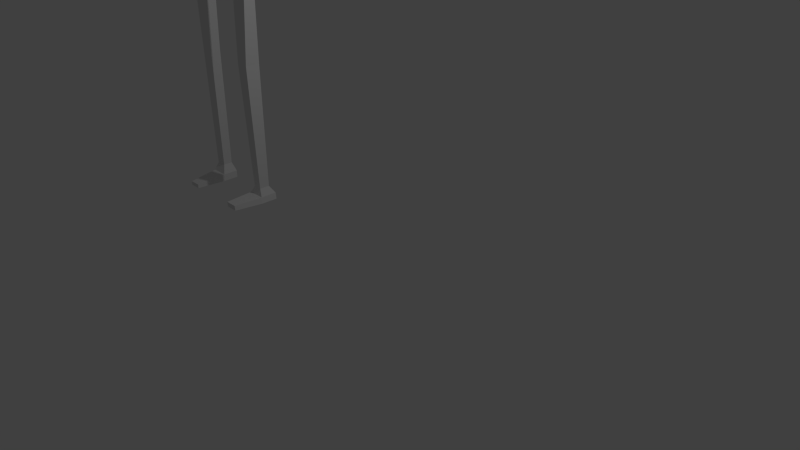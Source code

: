 # Source: skeleton_monster.blend  (saved by Blender 2.76.0; exported with 4.5.12 LTS)
import bpy
from mathutils import Matrix  # noqa: F401  (used for matrix-valued properties, if any)

bpy.ops.wm.read_factory_settings(use_empty=True)
scene = bpy.context.scene
scene.name = 'Scene'

# ---- collections
col_collection_1 = bpy.data.collections.new('Collection 1'); scene.collection.children.link(col_collection_1)

# ---- materials (node trees are filled in below, after node groups)
mat_material = bpy.data.materials.new('Material')
mat_material.alpha_threshold = 0.0
mat_material.use_transparent_shadow = False
mat_material.roughness = 0.5
mat_material.line_color = (0.0, 0.0, 0.0, 1.0)

# ---- material node trees

# ---- world
world_world = bpy.data.worlds.new('World'); scene.world = world_world
world_world.color = (0.05088, 0.05088, 0.05088)
world_world.use_sun_shadow = False
world_world.sun_shadow_jitter_overblur = 0.0
world_world.cycles.sampling_method = 'NONE'
world_world.cycles.sample_map_resolution = 256

# ---- cameras
cam_camera = bpy.data.cameras.new('Camera')
cam_camera.clip_end = 100.0
cam_camera.lens = 35.0
cam_camera.sensor_width = 32.0
cam_camera.sensor_height = 18.0
cam_camera.ortho_scale = 7.314
cam_camera.dof.focus_distance = 0.0
cam_camera.dof.aperture_fstop = 128.0

# ---- lights
light_lamp = bpy.data.lights.new('Lamp', 'POINT')
light_lamp.transmission_factor = 0.0
light_lamp.cutoff_distance = 30.0
light_lamp.energy = 100.0
light_lamp.shadow_buffer_clip_start = 1.001
light_lamp.shadow_soft_size = 0.1
light_lamp.shadow_maximum_resolution = 0.006
light_lamp.use_absolute_resolution = True
light_lamp.cycles.use_multiple_importance_sampling = False

# ---- meshes
me_cube = bpy.data.meshes.new('Cube')
me_cube.from_pydata([(0.9928, 0.3598, 11.62), (0.9928, -1.64, 11.62), (-1.007, -1.64, 11.62), (-1.007, 0.3598, 11.62), (1.067, 1.634, 13.03), (1.067, -1.098, 12.8), (-0.9331, -1.098, 12.8), (-0.9331, 1.634, 13.03), (3.42, 1.438, 12.36), (3.42, -1.098, 12.13), (-3.55, -1.098, 12.13), (-3.55, 1.438, 12.36), (1.481, 2.533, 14.81), (1.481, -1.468, 14.62), (-1.258, 2.533, 14.81), (-1.258, -1.468, 14.62), (4.705, 2.264, 13.9), (4.705, -1.468, 13.7), (-4.842, -1.468, 13.7), (-4.842, 2.264, 13.9), (1.037, 0.9264, 17.25), (1.037, -1.122, 17.25), (-1.011, 0.9264, 17.25), (-1.011, -1.122, 17.25), (4.355, 1.167, 16.38), (4.355, -1.363, 16.38), (-4.462, -1.363, 16.38), (-4.462, 1.167, 16.38), (0.7761, 0.665, 18.78), (0.7761, -0.8608, 18.78), (-0.7497, 0.665, 18.78), (-0.7497, -0.8608, 18.78), (4.705, -0.09787, 13.7), (4.355, -0.09787, 16.38), (4.53, 1.219, 15.04), (4.53, -1.415, 15.04), (4.53, -0.09787, 15.04), (4.705, -0.7827, 13.7), (4.355, -0.7303, 16.38), (4.442, 1.193, 15.71), (4.618, -1.441, 14.37), (4.705, 0.587, 13.7), (4.355, 0.5346, 16.38), (4.618, 1.246, 14.37), (4.442, -1.389, 15.71), (4.442, -0.09787, 15.71), (4.618, -0.09787, 14.37), (4.53, 0.5608, 15.04), (4.53, -0.7565, 15.04), (4.618, -0.7696, 14.37), (4.618, 0.5739, 14.37), (4.442, 0.5477, 15.71), (4.442, -0.7434, 15.71), (-4.652, 1.219, 15.04), (-4.842, -0.09787, 13.7), (-4.462, -0.09787, 16.38), (-4.652, -1.415, 15.04), (-4.652, -0.09787, 15.04), (-4.747, 1.246, 14.37), (-4.842, 0.587, 13.7), (-4.462, 0.5346, 16.38), (-4.557, -1.389, 15.71), (-4.557, 1.193, 15.71), (-4.842, -0.7827, 13.7), (-4.462, -0.7303, 16.38), (-4.747, -1.441, 14.37), (-4.557, -0.09787, 15.71), (-4.747, -0.09787, 14.37), (-4.652, -0.7565, 15.04), (-4.652, 0.5608, 15.04), (-4.747, 0.5739, 14.37), (-4.747, -0.7696, 14.37), (-4.557, -0.7434, 15.71), (-4.557, 0.5477, 15.71), (2.652, -1.38, 8.876), (2.652, 0.2622, 8.876), (4.196, 0.9204, 10.4), (4.196, -1.994, 10.4), (-4.062, 0.9204, 10.4), (-4.062, -1.994, 10.4), (-3.188, -1.712, 11.35), (-3.188, 0.8566, 11.35), (3.322, -1.712, 11.35), (3.322, 0.8566, 11.35), (-2.518, 0.2622, 8.876), (-2.518, -1.38, 8.876), (-3.552, -1.892, 9.431), (-2.518, -0.09787, 8.876), (-4.062, -0.09787, 10.4), (-3.552, 0.1974, 9.431), (-3.552, -0.09787, 9.431), (-5.57, -1.123, 9.057), (-4.581, -1.113, 8.076), (-4.581, -0.09787, 8.076), (-5.57, -0.09787, 9.057), (-2.933, 0.4571, 3.334), (-2.933, -1.105, 3.334), (-4.284, 0.4571, 3.334), (-4.284, -1.105, 3.334), (-3.56, 0.2318, -2.462), (-3.56, -0.8853, -2.462), (-4.526, 0.2318, -2.475), (-4.526, -0.8853, -2.475), (-3.06, 0.4269, -2.802), (-3.06, -1.363, -2.802), (-4.954, 0.4269, -2.825), (-4.954, -1.363, -2.825), (-3.141, 0.4269, -3.105), (-3.141, -1.363, -3.105), (-5.035, 0.4269, -3.128), (-5.035, -1.363, -3.128), (3.686, 0.1974, 9.431), (3.686, -1.892, 9.431), (2.652, -0.09787, 8.876), (4.196, -0.09787, 10.4), (3.686, -0.09787, 9.431), (4.679, -0.09787, 8.251), (4.679, -1.537, 8.251), (5.41, -2.025, 9.276), (5.41, -0.09787, 9.276), (2.723, -0.01362, 3.452), (2.723, -1.117, 3.452), (4.09, -0.01362, 3.44), (4.09, -1.367, 3.44), (3.002, -0.3005, -2.314), (3.002, -1.284, -2.314), (4.097, -0.3005, -2.32), (4.097, -1.284, -2.32), (2.524, 0.1063, -2.719), (2.524, -1.533, -2.719), (4.368, 0.1063, -2.701), (4.368, -1.533, -2.701), (2.544, 0.1063, -3.062), (2.544, -1.533, -3.062), (4.389, 0.1063, -3.043), (4.389, -1.533, -3.043), (2.83, 3.29, -3.05), (4.096, 3.29, -3.04), (2.816, 3.29, -2.861), (4.082, 3.29, -2.851), (-3.121, 3.469, -2.873), (-4.464, 3.469, -2.889), (-4.521, 3.469, -3.118), (-3.178, 3.469, -3.102), (5.364, 0.2227, 15.84), (5.364, -0.4184, 15.84), (5.364, -0.09787, 15.84), (5.269, -0.4119, 16.24), (5.364, 0.5433, 15.84), (5.364, -0.739, 15.84), (5.269, 0.2162, 16.24), (5.269, -0.09787, 16.24), (5.269, 0.5302, 16.24), (5.269, -0.726, 16.24), (-5.181, -0.726, 16.24), (-5.181, 0.5302, 16.24), (-5.181, -0.09787, 16.24), (-5.181, 0.2162, 16.24), (-5.276, -0.739, 15.84), (-5.276, 0.5433, 15.84), (-5.181, -0.4119, 16.24), (-5.276, -0.09787, 15.84), (-5.276, -0.4184, 15.84), (-5.276, 0.2227, 15.84), (21.27, 0.05378, 15.99), (21.27, -0.2495, 15.99), (21.27, -0.09788, 15.99), (21.23, -0.2464, 16.1), (21.27, 0.2054, 15.99), (21.27, -0.4012, 15.99), (21.23, 0.0507, 16.1), (21.23, -0.09788, 16.1), (21.23, 0.1993, 16.1), (21.23, -0.395, 16.1), (-11.02, -0.6787, 16.24), (-11.02, 0.483, 16.24), (-11.02, -0.09787, 16.24), (-11.02, 0.1925, 16.24), (-11.22, -0.6907, 15.84), (-11.22, 0.495, 15.84), (-11.02, -0.3883, 16.24), (-11.22, -0.09787, 15.84), (-11.22, -0.3943, 15.84), (-11.22, 0.1986, 15.84), (12.59, 0.1877, 15.85), (12.59, -0.3835, 15.85), (12.59, -0.09787, 15.85), (12.36, -0.3777, 16.24), (12.59, 0.4733, 15.85), (12.59, -0.6691, 15.85), (12.36, 0.1819, 16.24), (12.36, -0.09787, 16.24), (12.36, 0.4617, 16.24), (12.36, -0.6575, 16.24), (-11.71, -0.7794, 16.28), (-11.71, 0.5837, 16.28), (-11.71, -0.09787, 16.28), (-11.71, 0.2429, 16.28), (-11.93, -0.7935, 15.8), (-11.93, 0.5978, 15.8), (-11.71, -0.4386, 16.28), (-11.93, -0.09787, 15.8), (-11.93, -0.4457, 15.8), (-11.93, 0.25, 15.8), (12.02, 0.25, 15.8), (12.02, -0.4457, 15.8), (12.02, -0.09787, 15.8), (11.8, -0.4387, 16.28), (12.02, 0.5978, 15.8), (12.02, -0.7935, 15.8), (11.8, 0.2429, 16.28), (11.8, -0.09787, 16.28), (11.8, 0.5837, 16.28), (11.8, -0.7794, 16.28), (-12.28, -0.6575, 16.24), (-12.28, 0.4617, 16.24), (-12.28, -0.09787, 16.24), (-12.28, 0.1819, 16.24), (-12.5, -0.6691, 15.85), (-12.5, 0.4733, 15.85), (-12.28, -0.3777, 16.24), (-12.5, -0.09787, 15.85), (-12.5, -0.3835, 15.85), (-12.5, 0.1877, 15.85), (11.31, 0.1986, 15.84), (11.31, -0.3943, 15.84), (11.31, -0.09787, 15.84), (11.1, -0.3883, 16.24), (11.31, 0.495, 15.84), (11.31, -0.6907, 15.84), (11.1, 0.1925, 16.24), (11.1, -0.09787, 16.24), (11.1, 0.483, 16.24), (11.1, -0.6787, 16.24), (-21.14, -0.395, 16.1), (-21.14, 0.1993, 16.1), (-21.14, -0.09787, 16.1), (-21.14, 0.0507, 16.1), (-21.18, -0.4012, 15.99), (-21.18, 0.2054, 15.99), (-21.14, -0.2464, 16.1), (-21.18, -0.09787, 15.99), (-21.18, -0.2495, 15.99), (-21.18, 0.05378, 15.99), (-21.7, -0.6179, 16.13), (-21.7, 0.557, 16.13), (-21.7, -0.03046, 16.13), (-21.7, 0.2633, 16.13), (-21.73, -0.6301, 15.95), (-21.73, 0.5692, 15.95), (-21.7, -0.3242, 16.13), (-21.73, -0.03046, 15.95), (-21.73, -0.3303, 15.95), (-21.73, 0.2694, 15.95), (-22.19, -0.5895, 16.11), (-22.19, 0.5286, 16.11), (-22.19, -0.03046, 16.11), (-22.19, 0.249, 16.11), (-22.21, -0.6011, 15.98), (-22.21, 0.5401, 15.98), (-22.19, -0.31, 16.11), (-22.21, -0.03046, 15.98), (-22.21, -0.3158, 15.98), (-22.21, 0.2548, 15.98), (-21.98, 0.4635, 16.0), (-22.06, 0.183, 16.03), (-22.07, 0.4017, 16.13), (-22.97, 0.3573, 15.93), (-22.89, 0.6378, 15.9), (-22.98, 0.5759, 16.02), (-24.08, 0.6722, 15.63), (-24.05, 0.7848, 15.62), (-24.08, 0.76, 15.67), (-21.98, 0.2385, 16.0), (-22.02, -0.04975, 16.03), (-22.06, 0.1647, 16.13), (-22.94, -0.004221, 15.93), (-22.91, 0.284, 15.9), (-22.99, 0.2102, 16.02), (-24.09, 0.1523, 15.63), (-24.07, 0.268, 15.62), (-24.1, 0.2384, 15.67), (-22.0, 0.01207, 16.0), (-22.0, -0.2782, 16.03), (-22.07, -0.07177, 16.13), (-22.92, -0.3577, 15.93), (-22.92, -0.06741, 15.9), (-22.99, -0.1512, 16.02), (-24.07, -0.3567, 15.63), (-24.08, -0.2402, 15.62), (-24.1, -0.2739, 15.67), (-22.01, -0.2965, 15.99), (-22.0, -0.5816, 16.04), (-22.08, -0.367, 16.12), (-22.91, -0.7119, 15.94), (-22.93, -0.4268, 15.9), (-23.0, -0.4973, 16.02), (-24.07, -0.7967, 15.64), (-24.07, -0.6823, 15.62), (-24.1, -0.7106, 15.67), (-21.75, 0.3784, 16.05), (-21.95, 0.2291, 16.05), (-21.87, 0.3709, 16.09), (-22.3, 0.7678, 16.0), (-22.1, 0.9171, 15.99), (-22.21, 0.9096, 16.04), (-22.62, 1.504, 15.87), (-22.54, 1.564, 15.87), (-22.59, 1.561, 15.89), (21.79, -0.6179, 16.13), (21.79, 0.557, 16.13), (21.79, -0.03046, 16.13), (21.79, 0.2633, 16.13), (21.82, -0.6301, 15.95), (21.82, 0.5692, 15.95), (21.79, -0.3242, 16.13), (21.82, -0.03046, 15.95), (21.82, -0.3303, 15.95), (21.82, 0.2694, 15.95), (22.27, -0.5895, 16.11), (22.27, 0.5286, 16.11), (22.27, -0.03046, 16.11), (22.27, 0.249, 16.11), (22.3, -0.6011, 15.98), (22.3, 0.5401, 15.98), (22.27, -0.31, 16.11), (22.3, -0.03046, 15.98), (22.3, -0.3158, 15.98), (22.3, 0.2548, 15.98), (22.07, 0.4635, 16.0), (22.15, 0.183, 16.03), (22.16, 0.4017, 16.13), (23.06, 0.3573, 15.93), (22.98, 0.6378, 15.9), (23.07, 0.5759, 16.02), (24.17, 0.6722, 15.63), (24.14, 0.7848, 15.62), (24.17, 0.76, 15.67), (22.07, 0.2385, 16.0), (22.11, -0.04975, 16.03), (22.15, 0.1647, 16.13), (23.03, -0.004223, 15.93), (23.0, 0.284, 15.9), (23.08, 0.2102, 16.02), (24.17, 0.1523, 15.63), (24.16, 0.268, 15.62), (24.19, 0.2384, 15.67), (22.09, 0.01207, 16.0), (22.09, -0.2782, 16.03), (22.16, -0.07177, 16.13), (23.01, -0.3577, 15.93), (23.01, -0.06741, 15.9), (23.08, -0.1512, 16.02), (24.16, -0.3567, 15.63), (24.16, -0.2403, 15.62), (24.19, -0.2739, 15.67), (22.1, -0.2965, 15.99), (22.08, -0.5816, 16.04), (22.17, -0.367, 16.12), (23.0, -0.7119, 15.94), (23.02, -0.4268, 15.9), (23.08, -0.4973, 16.02), (24.15, -0.7967, 15.64), (24.16, -0.6823, 15.62), (24.19, -0.7106, 15.67), (21.84, 0.3784, 16.05), (22.04, 0.2291, 16.05), (21.95, 0.3709, 16.09), (22.39, 0.7678, 16.0), (22.19, 0.9171, 15.99), (22.3, 0.9096, 16.04), (22.71, 1.504, 15.87), (22.63, 1.564, 15.87), (22.68, 1.561, 15.89), (-1.203, 2.179, 15.34), (1.384, 2.179, 15.34)], [], [(2, 3, 81, 80), (0, 4, 5, 1), (1, 5, 6, 2), (2, 6, 7, 3), (4, 0, 3, 7), (8, 16, 41, 32, 37, 17, 9), (9, 17, 13, 5), (4, 12, 16, 8), (15, 23, 26, 61, 56, 65, 18), (58, 374, 14, 19), (6, 5, 13, 15), (11, 19, 14, 7), (6, 15, 18, 10), (10, 18, 63, 54, 59, 19, 11), (4, 7, 14, 12), (21, 25, 38, 33, 42, 24, 20), (22, 27, 60, 55, 64, 26, 23), (23, 21, 29, 31), (375, 374, 22, 20), (12, 14, 374, 375), (17, 40, 35, 44, 25, 21, 13), (15, 13, 21, 23), (30, 31, 29, 28), (21, 20, 28, 29), (22, 23, 31, 30), (20, 22, 30, 28), (50, 47, 36, 46), (49, 48, 35, 40), (46, 36, 48, 49), (32, 46, 49, 37), (37, 49, 40, 17), (43, 34, 47, 50), (16, 43, 50, 41), (41, 50, 46, 32), (34, 39, 51, 47), (47, 51, 45, 36), (36, 45, 52, 48), (48, 52, 44, 35), (71, 68, 57, 67), (70, 69, 53, 58), (67, 57, 69, 70), (54, 67, 70, 59), (59, 70, 58, 19), (65, 56, 68, 71), (18, 65, 71, 63), (63, 71, 67, 54), (56, 61, 72, 68), (68, 72, 66, 57), (57, 66, 73, 69), (69, 73, 62, 53), (79, 88, 90, 86), (111, 89, 78, 76), (115, 112, 118, 119), (75, 113, 74, 85, 87, 84), (80, 81, 78, 88, 79), (81, 83, 76, 78), (82, 80, 79, 77), (77, 79, 86, 85, 74, 112), (0, 1, 82, 83), (3, 0, 83, 81), (1, 2, 80, 82), (83, 82, 77, 114, 76), (88, 78, 89, 90), (91, 94, 93, 92), (92, 93, 97, 98), (86, 90, 94, 91), (85, 86, 91, 92), (85, 92, 98, 96), (87, 85, 96, 95), (99, 100, 104, 103), (102, 101, 105, 106), (98, 97, 101, 102), (95, 96, 100, 99), (96, 98, 102, 100), (87, 90, 89, 84), (100, 102, 106, 104), (93, 94, 90, 87), (97, 93, 87, 95), (101, 97, 95, 99), (101, 99, 103, 105), (107, 108, 110, 109), (107, 109, 142, 143), (106, 105, 109, 110), (103, 104, 108, 107), (103, 107, 143, 140), (111, 115, 113, 75), (76, 114, 115, 111), (114, 77, 112, 115), (119, 118, 117, 116), (112, 74, 117, 118), (113, 115, 119, 116), (117, 74, 121, 123), (123, 121, 125, 127), (116, 117, 123, 122), (113, 116, 122, 120), (74, 113, 120, 121), (124, 126, 130, 128), (121, 120, 124, 125), (120, 122, 126, 124), (122, 123, 127, 126), (130, 131, 135, 134), (126, 127, 131, 130), (127, 125, 129, 131), (125, 124, 128, 129), (133, 132, 134, 135), (128, 130, 139, 138), (129, 128, 132, 133), (132, 128, 138, 136), (109, 105, 141, 142), (105, 103, 140, 141), (134, 132, 136, 137), (130, 134, 137, 139), (138, 139, 137, 136), (143, 142, 141, 140), (131, 129, 133, 135), (106, 110, 108, 104), (153, 233, 227, 147), (152, 232, 228, 148), (151, 231, 230, 150), (147, 227, 231, 151), (148, 228, 224, 144), (149, 229, 233, 153), (144, 224, 226, 146), (150, 230, 232, 152), (146, 226, 225, 145), (145, 225, 229, 149), (26, 64, 160, 154), (73, 66, 161, 163), (61, 26, 154, 158), (72, 61, 158, 162), (27, 62, 159, 155), (62, 73, 163, 159), (66, 72, 162, 161), (64, 55, 156, 160), (55, 60, 157, 156), (60, 27, 155, 157), (162, 158, 178, 182), (168, 314, 318, 164), (161, 162, 182, 181), (167, 315, 311, 171), (157, 155, 175, 177), (163, 161, 181, 183), (173, 309, 315, 167), (158, 154, 174, 178), (159, 163, 183, 179), (164, 318, 316, 166), (160, 156, 176, 180), (169, 313, 309, 173), (172, 310, 314, 168), (156, 157, 177, 176), (166, 316, 317, 165), (170, 312, 310, 172), (155, 159, 179, 175), (171, 311, 312, 170), (154, 160, 180, 174), (165, 317, 313, 169), (185, 165, 169, 189), (193, 173, 167, 187), (182, 178, 198, 202), (192, 172, 168, 188), (191, 171, 170, 190), (181, 182, 202, 201), (177, 175, 195, 197), (187, 167, 171, 191), (183, 181, 201, 203), (178, 174, 194, 198), (188, 168, 164, 184), (179, 183, 203, 199), (180, 176, 196, 200), (189, 169, 173, 193), (176, 177, 197, 196), (184, 164, 166, 186), (175, 179, 199, 195), (190, 170, 172, 192), (186, 166, 165, 185), (174, 180, 200, 194), (207, 187, 191, 211), (196, 197, 217, 216), (208, 188, 184, 204), (195, 199, 219, 215), (209, 189, 193, 213), (204, 184, 186, 206), (194, 200, 220, 214), (210, 190, 192, 212), (206, 186, 185, 205), (202, 198, 218, 222), (205, 185, 189, 209), (213, 193, 187, 207), (201, 202, 222, 221), (197, 195, 215, 217), (212, 192, 188, 208), (203, 201, 221, 223), (198, 194, 214, 218), (211, 191, 190, 210), (199, 203, 223, 219), (200, 196, 216, 220), (233, 213, 207, 227), (221, 222, 242, 241), (217, 215, 235, 237), (232, 212, 208, 228), (223, 221, 241, 243), (218, 214, 234, 238), (231, 211, 210, 230), (219, 223, 243, 239), (220, 216, 236, 240), (227, 207, 211, 231), (216, 217, 237, 236), (228, 208, 204, 224), (215, 219, 239, 235), (229, 209, 213, 233), (224, 204, 206, 226), (214, 220, 240, 234), (230, 210, 212, 232), (226, 206, 205, 225), (222, 218, 238, 242), (225, 205, 209, 229), (242, 238, 248, 252), (236, 237, 247, 246), (237, 235, 245, 247), (241, 242, 252, 251), (235, 239, 249, 245), (238, 234, 244, 248), (243, 241, 251, 253), (234, 240, 250, 244), (240, 236, 246, 250), (239, 243, 253, 249), (247, 245, 255, 257), (251, 252, 262, 261), (245, 249, 259, 255), (248, 244, 254, 258), (253, 251, 261, 263), (244, 250, 260, 254), (250, 246, 256, 260), (249, 253, 263, 259), (252, 248, 258, 262), (246, 247, 257, 256), (257, 255, 259, 263, 261, 262, 258, 254, 260, 256), (265, 264, 266), (269, 268, 271, 272), (266, 264, 268, 269), (265, 266, 269, 267), (264, 265, 267, 268), (270, 272, 271), (267, 269, 272, 270), (268, 267, 270, 271), (274, 273, 275), (278, 277, 280, 281), (275, 273, 277, 278), (274, 275, 278, 276), (273, 274, 276, 277), (279, 281, 280), (276, 278, 281, 279), (277, 276, 279, 280), (283, 282, 284), (287, 286, 289, 290), (284, 282, 286, 287), (283, 284, 287, 285), (282, 283, 285, 286), (288, 290, 289), (285, 287, 290, 288), (286, 285, 288, 289), (292, 291, 293), (296, 295, 298, 299), (293, 291, 295, 296), (292, 293, 296, 294), (291, 292, 294, 295), (297, 299, 298), (294, 296, 299, 297), (295, 294, 297, 298), (301, 300, 302), (305, 304, 307, 308), (302, 300, 304, 305), (301, 302, 305, 303), (300, 301, 303, 304), (306, 308, 307), (303, 305, 308, 306), (304, 303, 306, 307), (5, 4, 8, 9), (7, 6, 10, 11), (312, 322, 320, 310), (316, 326, 327, 317), (310, 320, 324, 314), (313, 323, 319, 309), (318, 328, 326, 316), (309, 319, 325, 315), (315, 325, 321, 311), (314, 324, 328, 318), (317, 327, 323, 313), (311, 321, 322, 312), (322, 321, 325, 319, 323, 327, 326, 328, 324, 320), (330, 331, 329), (334, 337, 336, 333), (331, 334, 333, 329), (330, 332, 334, 331), (329, 333, 332, 330), (335, 336, 337), (332, 335, 337, 334), (333, 336, 335, 332), (339, 340, 338), (343, 346, 345, 342), (340, 343, 342, 338), (339, 341, 343, 340), (338, 342, 341, 339), (344, 345, 346), (341, 344, 346, 343), (342, 345, 344, 341), (348, 349, 347), (352, 355, 354, 351), (349, 352, 351, 347), (348, 350, 352, 349), (347, 351, 350, 348), (353, 354, 355), (350, 353, 355, 352), (351, 354, 353, 350), (357, 358, 356), (361, 364, 363, 360), (358, 361, 360, 356), (357, 359, 361, 358), (356, 360, 359, 357), (362, 363, 364), (359, 362, 364, 361), (360, 363, 362, 359), (366, 367, 365), (370, 373, 372, 369), (367, 370, 369, 365), (366, 368, 370, 367), (365, 369, 368, 366), (371, 372, 373), (368, 371, 373, 370), (369, 372, 371, 368), (38, 25, 153, 147, 151, 150, 152, 24, 42, 33), (39, 24, 152, 148), (51, 39, 148, 144, 146, 145, 149, 44, 52, 45), (25, 44, 149, 153), (75, 84, 89, 111), (12, 375, 43, 16), (20, 24, 43, 375), (374, 58, 27, 22)])
_uv = me_cube.uv_layers.new(name='UVMap')
_uv.uv.foreach_set('vector', [0.4998, 0.3092, 0.4998, 0.3093, 0.4998, 0.3093, 0.4998, 0.3093, 0.5002, 0.3095, 0.5004, 0.3096, 0.5004, 0.3096, 0.5002, 0.3094, 0.5002, 0.3094, 0.5004, 0.3096, 0.4996, 0.3092, 0.4998, 0.3092, 0.4998, 0.3092, 0.4996, 0.3092, 0.4997, 0.3091, 0.4998, 0.3093, 0.5004, 0.3096, 0.5002, 0.3095, 0.4998, 0.3093, 0.4997, 0.3091, 0.5012, 0.31, 0.5016, 0.3101, 0.5017, 0.3104, 0.5018, 0.3106, 0.5018, 0.3105, 0.5016, 0.3104, 0.5011, 0.3101, 0.5011, 0.3101, 0.5016, 0.3104, 0.5006, 0.3098, 0.5004, 0.3096, 0.5004, 0.3096, 0.5006, 0.3096, 0.5016, 0.3101, 0.5012, 0.31, 0.4995, 0.309, 0.4994, 0.3093, 0.4973, 0.3082, 0.4969, 0.3078, 0.4973, 0.3081, 0.4977, 0.3081, 0.498, 0.3084, 0.4981, 0.3081, 0.4993, 0.3093, 0.4996, 0.309, 0.4985, 0.3082, 0.4996, 0.3092, 0.5004, 0.3096, 0.5006, 0.3098, 0.4995, 0.309, 0.4988, 0.3086, 0.4985, 0.3082, 0.4996, 0.309, 0.4997, 0.3091, 0.4996, 0.3092, 0.4995, 0.309, 0.498, 0.3084, 0.4987, 0.3087, 0.4987, 0.3087, 0.498, 0.3084, 0.4978, 0.3082, 0.4978, 0.3082, 0.4982, 0.3083, 0.4985, 0.3082, 0.4988, 0.3086, 0.5004, 0.3096, 0.4997, 0.3091, 0.4996, 0.309, 0.5006, 0.3096, 0.5002, 0.3098, 0.5019, 0.3108, 0.5026, 0.3114, 0.5027, 0.3112, 0.5024, 0.3109, 0.5022, 0.3106, 0.5003, 0.3097, 0.4994, 0.3093, 0.4977, 0.3081, 0.4971, 0.3074, 0.4969, 0.3076, 0.4972, 0.3078, 0.4973, 0.3082, 0.4994, 0.3093, 0.4994, 0.3093, 0.5002, 0.3098, 0.5, 0.3096, 0.4997, 0.3095, 0.5004, 0.31, 0.4993, 0.3093, 0.4994, 0.3093, 0.5003, 0.3097, 0.5006, 0.3096, 0.4996, 0.309, 0.4993, 0.3093, 0.5004, 0.31, 0.5016, 0.3104, 0.5019, 0.311, 0.5022, 0.3112, 0.5024, 0.3111, 0.5019, 0.3108, 0.5002, 0.3098, 0.5006, 0.3098, 0.4995, 0.309, 0.5006, 0.3098, 0.5002, 0.3098, 0.4994, 0.3093, 0.4997, 0.3094, 0.4997, 0.3095, 0.5, 0.3096, 0.5, 0.3096, 0.5002, 0.3098, 0.5003, 0.3097, 0.5, 0.3096, 0.5, 0.3096, 0.4994, 0.3093, 0.4994, 0.3093, 0.4997, 0.3095, 0.4997, 0.3094, 0.5003, 0.3097, 0.4994, 0.3093, 0.4997, 0.3094, 0.5, 0.3096, 0.5021, 0.3107, 0.5025, 0.3109, 0.5026, 0.3111, 0.5021, 0.3108, 0.5021, 0.3109, 0.5025, 0.3111, 0.5022, 0.3112, 0.5019, 0.311, 0.5021, 0.3108, 0.5026, 0.3111, 0.5025, 0.3111, 0.5021, 0.3109, 0.5018, 0.3106, 0.5021, 0.3108, 0.5021, 0.3109, 0.5018, 0.3105, 0.5018, 0.3105, 0.5021, 0.3109, 0.5019, 0.311, 0.5016, 0.3104, 0.502, 0.3105, 0.5025, 0.3107, 0.5025, 0.3109, 0.5021, 0.3107, 0.5016, 0.3101, 0.502, 0.3105, 0.5021, 0.3107, 0.5017, 0.3104, 0.5017, 0.3104, 0.5021, 0.3107, 0.5021, 0.3108, 0.5018, 0.3106, 0.5025, 0.3107, 0.5027, 0.311, 0.5031, 0.3113, 0.5025, 0.3109, 0.5025, 0.3109, 0.5031, 0.3113, 0.5031, 0.3115, 0.5026, 0.3111, 0.5026, 0.3111, 0.5031, 0.3115, 0.503, 0.3114, 0.5025, 0.3111, 0.5025, 0.3111, 0.503, 0.3114, 0.5024, 0.3111, 0.5022, 0.3112, 0.4976, 0.308, 0.4971, 0.3078, 0.4971, 0.3076, 0.4975, 0.3079, 0.4978, 0.3079, 0.4972, 0.3075, 0.4975, 0.3073, 0.4981, 0.3081, 0.4975, 0.3079, 0.4971, 0.3076, 0.4972, 0.3075, 0.4978, 0.3079, 0.4978, 0.3082, 0.4975, 0.3079, 0.4978, 0.3079, 0.4982, 0.3083, 0.4982, 0.3083, 0.4978, 0.3079, 0.4981, 0.3081, 0.4985, 0.3082, 0.4977, 0.3081, 0.4973, 0.3081, 0.4971, 0.3078, 0.4976, 0.308, 0.498, 0.3084, 0.4977, 0.3081, 0.4976, 0.308, 0.4978, 0.3082, 0.4978, 0.3082, 0.4976, 0.308, 0.4975, 0.3079, 0.4978, 0.3082, 0.4973, 0.3081, 0.4969, 0.3078, 0.4965, 0.3075, 0.4971, 0.3078, 0.4971, 0.3078, 0.4965, 0.3075, 0.4964, 0.3072, 0.4971, 0.3076, 0.4971, 0.3076, 0.4964, 0.3072, 0.4965, 0.3072, 0.4972, 0.3075, 0.4972, 0.3075, 0.4965, 0.3072, 0.4968, 0.3074, 0.4975, 0.3073, 0.4998, 0.3093, 0.4998, 0.3093, 0.4999, 0.3093, 0.4999, 0.3093, 0.5002, 0.3095, 0.4999, 0.3093, 0.4998, 0.3093, 0.5002, 0.3095, 0.5002, 0.3095, 0.5002, 0.3095, 0.5002, 0.3095, 0.5002, 0.3095, 0.5001, 0.3094, 0.5002, 0.3094, 0.5001, 0.3095, 0.4999, 0.3093, 0.4999, 0.3093, 0.4999, 0.3093, 0.4998, 0.3093, 0.4998, 0.3093, 0.4998, 0.3093, 0.4998, 0.3093, 0.4998, 0.3093, 0.4998, 0.3093, 0.5002, 0.3095, 0.5002, 0.3095, 0.4998, 0.3093, 0.5002, 0.3095, 0.4998, 0.3093, 0.4998, 0.3093, 0.5002, 0.3095, 0.5002, 0.3095, 0.4998, 0.3093, 0.4999, 0.3093, 0.4999, 0.3093, 0.5001, 0.3095, 0.5002, 0.3095, 0.5002, 0.3095, 0.5002, 0.3094, 0.5002, 0.3095, 0.5002, 0.3095, 0.4998, 0.3093, 0.5002, 0.3095, 0.5002, 0.3095, 0.4998, 0.3093, 0.5002, 0.3094, 0.4998, 0.3092, 0.4998, 0.3093, 0.5002, 0.3095, 0.5002, 0.3095, 0.5002, 0.3095, 0.5002, 0.3095, 0.5002, 0.3095, 0.5002, 0.3095, 0.4998, 0.3093, 0.4998, 0.3093, 0.4999, 0.3093, 0.4999, 0.3093, 0.4999, 0.3093, 0.4999, 0.3093, 0.4999, 0.3093, 0.4999, 0.3093, 0.4999, 0.3093, 0.4999, 0.3093, 0.4999, 0.3093, 0.4999, 0.3093, 0.4999, 0.3093, 0.4999, 0.3093, 0.4999, 0.3093, 0.4999, 0.3093, 0.4999, 0.3093, 0.4999, 0.3093, 0.4999, 0.3093, 0.4999, 0.3093, 0.4999, 0.3093, 0.4999, 0.3093, 0.4999, 0.3093, 0.4999, 0.3093, 0.4999, 0.3093, 0.4999, 0.3093, 0.4999, 0.3093, 0.4999, 0.3093, 0.4999, 0.3093, 0.4999, 0.3093, 0.4999, 0.3093, 0.4999, 0.3093, 0.4999, 0.3093, 0.4999, 0.3093, 0.4999, 0.3093, 0.4999, 0.3093, 0.4999, 0.3093, 0.4999, 0.3093, 0.4999, 0.3093, 0.4999, 0.3093, 0.4999, 0.3093, 0.4999, 0.3093, 0.4999, 0.3093, 0.4999, 0.3093, 0.4999, 0.3093, 0.4999, 0.3093, 0.4999, 0.3093, 0.4999, 0.3093, 0.4999, 0.3093, 0.4999, 0.3093, 0.4999, 0.3093, 0.4999, 0.3093, 0.4999, 0.3093, 0.4999, 0.3093, 0.4999, 0.3093, 0.4999, 0.3093, 0.4999, 0.3093, 0.4999, 0.3093, 0.4999, 0.3093, 0.4999, 0.3093, 0.4999, 0.3093, 0.4999, 0.3093, 0.4999, 0.3093, 0.4999, 0.3093, 0.4999, 0.3093, 0.4999, 0.3093, 0.4999, 0.3093, 0.4999, 0.3093, 0.4999, 0.3093, 0.4999, 0.3093, 0.4999, 0.3093, 0.4999, 0.3093, 0.4999, 0.3093, 0.4999, 0.3093, 0.4999, 0.3093, 0.4999, 0.3093, 0.4999, 0.3093, 0.4999, 0.3093, 0.4999, 0.3093, 0.4999, 0.3093, 0.4999, 0.3093, 0.4999, 0.3093, 0.4999, 0.3093, 0.4999, 0.3093, 0.4999, 0.3093, 0.4999, 0.3093, 0.4999, 0.3093, 0.4999, 0.3093, 0.4999, 0.3093, 0.4999, 0.3093, 0.4999, 0.3093, 0.4999, 0.3093, 0.5002, 0.3095, 0.5002, 0.3095, 0.5002, 0.3094, 0.5001, 0.3094, 0.5002, 0.3095, 0.5002, 0.3095, 0.5002, 0.3095, 0.5002, 0.3095, 0.5002, 0.3095, 0.5002, 0.3095, 0.5002, 0.3095, 0.5002, 0.3095, 0.5002, 0.3095, 0.5002, 0.3095, 0.5002, 0.3095, 0.5002, 0.3095, 0.5002, 0.3095, 0.5001, 0.3095, 0.5002, 0.3095, 0.5002, 0.3095, 0.5002, 0.3094, 0.5002, 0.3095, 0.5002, 0.3095, 0.5002, 0.3095, 0.5002, 0.3095, 0.5001, 0.3095, 0.5002, 0.3095, 0.5002, 0.3095, 0.5002, 0.3095, 0.5002, 0.3095, 0.5002, 0.3095, 0.5002, 0.3095, 0.5002, 0.3095, 0.5002, 0.3095, 0.5002, 0.3095, 0.5002, 0.3095, 0.5002, 0.3094, 0.5002, 0.3095, 0.5002, 0.3095, 0.5002, 0.3095, 0.5001, 0.3095, 0.5002, 0.3094, 0.5002, 0.3095, 0.5002, 0.3095, 0.5002, 0.3095, 0.5002, 0.3095, 0.5002, 0.3095, 0.5002, 0.3095, 0.5002, 0.3095, 0.5002, 0.3095, 0.5002, 0.3095, 0.5002, 0.3095, 0.5002, 0.3095, 0.5002, 0.3095, 0.5002, 0.3095, 0.5002, 0.3095, 0.5002, 0.3095, 0.5002, 0.3095, 0.5002, 0.3095, 0.5002, 0.3095, 0.5002, 0.3095, 0.5002, 0.3095, 0.5002, 0.3095, 0.5002, 0.3095, 0.5002, 0.3095, 0.5002, 0.3095, 0.5002, 0.3095, 0.5002, 0.3095, 0.5002, 0.3095, 0.5002, 0.3095, 0.5002, 0.3095, 0.5002, 0.3095, 0.5002, 0.3095, 0.5002, 0.3095, 0.5002, 0.3095, 0.5002, 0.3095, 0.5002, 0.3095, 0.5002, 0.3095, 0.5002, 0.3095, 0.5002, 0.3095, 0.5002, 0.3095, 0.5002, 0.3095, 0.5002, 0.3095, 0.5002, 0.3095, 0.5002, 0.3095, 0.5002, 0.3095, 0.5002, 0.3095, 0.5002, 0.3095, 0.5002, 0.3095, 0.5002, 0.3095, 0.5002, 0.3095, 0.5002, 0.3095, 0.4999, 0.3093, 0.4999, 0.3093, 0.4999, 0.3093, 0.4999, 0.3093, 0.4999, 0.3093, 0.4999, 0.3093, 0.4999, 0.3093, 0.4999, 0.3093, 0.5002, 0.3095, 0.5002, 0.3095, 0.5002, 0.3095, 0.5002, 0.3095, 0.5002, 0.3095, 0.5002, 0.3095, 0.5002, 0.3095, 0.5002, 0.3095, 0.5002, 0.3095, 0.5002, 0.3095, 0.5002, 0.3095, 0.5002, 0.3095, 0.4999, 0.3093, 0.4999, 0.3093, 0.4999, 0.3093, 0.4999, 0.3093, 0.5002, 0.3095, 0.5002, 0.3095, 0.5002, 0.3095, 0.5002, 0.3095, 0.4999, 0.3093, 0.4999, 0.3093, 0.4999, 0.3093, 0.4999, 0.3093, 0.5034, 0.3122, 0.5985, 0.3704, 0.5985, 0.3704, 0.5037, 0.312, 0.5039, 0.3114, 0.5984, 0.3705, 0.6001, 0.3726, 0.5045, 0.3124, 0.5038, 0.3117, 0.5985, 0.3704, 0.5985, 0.3704, 0.504, 0.3116, 0.5037, 0.312, 0.5985, 0.3704, 0.5985, 0.3704, 0.5038, 0.3117, 0.5045, 0.3124, 0.6001, 0.3726, 0.6007, 0.3724, 0.5047, 0.3125, 0.5045, 0.3122, 0.6012, 0.3709, 0.5985, 0.3704, 0.5034, 0.3122, 0.5047, 0.3125, 0.6007, 0.3724, 0.6011, 0.3721, 0.5046, 0.3125, 0.504, 0.3116, 0.5985, 0.3704, 0.5984, 0.3705, 0.5039, 0.3114, 0.5046, 0.3125, 0.6011, 0.3721, 0.6013, 0.3716, 0.5046, 0.3124, 0.5046, 0.3124, 0.6013, 0.3716, 0.6012, 0.3709, 0.5045, 0.3122, 0.4973, 0.3082, 0.4972, 0.3078, 0.4963, 0.3074, 0.4961, 0.3077, 0.4965, 0.3072, 0.4964, 0.3072, 0.4954, 0.3067, 0.4954, 0.3067, 0.4969, 0.3078, 0.4973, 0.3082, 0.4961, 0.3077, 0.4955, 0.3067, 0.4965, 0.3075, 0.4969, 0.3078, 0.4955, 0.3067, 0.4955, 0.3067, 0.4977, 0.3081, 0.4968, 0.3074, 0.4954, 0.3067, 0.4966, 0.3067, 0.4968, 0.3074, 0.4965, 0.3072, 0.4954, 0.3067, 0.4954, 0.3067, 0.4964, 0.3072, 0.4965, 0.3075, 0.4955, 0.3067, 0.4954, 0.3067, 0.4972, 0.3078, 0.4969, 0.3076, 0.4963, 0.3071, 0.4963, 0.3074, 0.4969, 0.3076, 0.4971, 0.3074, 0.4964, 0.307, 0.4963, 0.3071, 0.4971, 0.3074, 0.4977, 0.3081, 0.4966, 0.3067, 0.4964, 0.307, 0.4955, 0.3067, 0.4955, 0.3067, 0.3999, 0.2464, 0.3993, 0.2466, 0.9936, 0.6145, 0.9953, 0.616, 0.9953, 0.6159, 0.9935, 0.6148, 0.4954, 0.3067, 0.4955, 0.3067, 0.3993, 0.2466, 0.3989, 0.2469, 0.9929, 0.6142, 0.9956, 0.6161, 0.9951, 0.6159, 0.9927, 0.6143, 0.4964, 0.307, 0.4966, 0.3067, 0.4015, 0.2486, 0.4016, 0.2486, 0.4954, 0.3067, 0.4954, 0.3067, 0.3989, 0.2469, 0.3988, 0.2474, 0.993, 0.614, 0.9962, 0.6163, 0.9956, 0.6161, 0.9929, 0.6142, 0.4955, 0.3067, 0.4961, 0.3077, 0.4016, 0.2485, 0.3999, 0.2464, 0.4954, 0.3067, 0.4954, 0.3067, 0.3988, 0.2474, 0.3989, 0.2481, 0.9935, 0.6148, 0.9953, 0.6159, 0.9954, 0.6161, 0.9934, 0.615, 0.4963, 0.3074, 0.4963, 0.3071, 0.4016, 0.2486, 0.4016, 0.2486, 0.9934, 0.6154, 0.9962, 0.6169, 0.9962, 0.6163, 0.993, 0.614, 0.9922, 0.6147, 0.9951, 0.6162, 0.9953, 0.616, 0.9936, 0.6145, 0.4963, 0.3071, 0.4964, 0.307, 0.4016, 0.2486, 0.4016, 0.2486, 0.9934, 0.615, 0.9954, 0.6161, 0.9958, 0.6165, 0.9934, 0.6152, 0.9925, 0.6145, 0.9949, 0.616, 0.9951, 0.6162, 0.9922, 0.6147, 0.4966, 0.3067, 0.4954, 0.3067, 0.3989, 0.2481, 0.4015, 0.2486, 0.9927, 0.6143, 0.9951, 0.6159, 0.9949, 0.616, 0.9925, 0.6145, 0.4961, 0.3077, 0.4963, 0.3074, 0.4016, 0.2486, 0.4016, 0.2485, 0.9934, 0.6152, 0.9958, 0.6165, 0.9962, 0.6169, 0.9934, 0.6154, 0.6057, 0.3755, 0.9934, 0.6152, 0.9934, 0.6154, 0.6056, 0.3761, 0.5991, 0.3744, 0.993, 0.614, 0.9929, 0.6142, 0.5995, 0.3728, 0.3993, 0.2466, 0.3999, 0.2464, 0.3976, 0.2467, 0.397, 0.2459, 0.6023, 0.3692, 0.9922, 0.6147, 0.9936, 0.6145, 0.6067, 0.3742, 0.6002, 0.3715, 0.9927, 0.6143, 0.9925, 0.6145, 0.6011, 0.3703, 0.3989, 0.2469, 0.3993, 0.2466, 0.397, 0.2459, 0.3968, 0.2456, 0.4016, 0.2486, 0.4015, 0.2486, 0.3998, 0.2468, 0.4002, 0.2472, 0.5995, 0.3728, 0.9929, 0.6142, 0.9927, 0.6143, 0.6002, 0.3715, 0.3988, 0.2474, 0.3989, 0.2469, 0.3968, 0.2456, 0.3971, 0.2456, 0.3999, 0.2464, 0.4016, 0.2485, 0.3992, 0.2478, 0.3976, 0.2467, 0.6067, 0.3742, 0.9936, 0.6145, 0.9935, 0.6148, 0.6062, 0.3747, 0.3989, 0.2481, 0.3988, 0.2474, 0.3971, 0.2456, 0.3981, 0.2458, 0.4016, 0.2486, 0.4016, 0.2486, 0.4001, 0.2477, 0.3997, 0.248, 0.6056, 0.3761, 0.9934, 0.6154, 0.993, 0.614, 0.5991, 0.3744, 0.4016, 0.2486, 0.4016, 0.2486, 0.4002, 0.2472, 0.4001, 0.2477, 0.6062, 0.3747, 0.9935, 0.6148, 0.9934, 0.615, 0.6059, 0.375, 0.4015, 0.2486, 0.3989, 0.2481, 0.3981, 0.2458, 0.3998, 0.2468, 0.6011, 0.3703, 0.9925, 0.6145, 0.9922, 0.6147, 0.6023, 0.3692, 0.6059, 0.375, 0.9934, 0.615, 0.9934, 0.6152, 0.6057, 0.3755, 0.4016, 0.2485, 0.4016, 0.2486, 0.3997, 0.248, 0.3992, 0.2478, 0.5998, 0.3718, 0.5995, 0.3728, 0.6002, 0.3715, 0.5999, 0.3713, 0.4001, 0.2477, 0.4002, 0.2472, 0.4005, 0.2462, 0.3998, 0.2475, 0.6024, 0.3723, 0.6067, 0.3742, 0.6062, 0.3747, 0.6031, 0.3731, 0.3998, 0.2468, 0.3981, 0.2458, 0.3945, 0.2429, 0.4009, 0.2446, 0.6019, 0.3731, 0.6056, 0.3761, 0.5991, 0.3744, 0.6002, 0.3722, 0.6031, 0.3731, 0.6062, 0.3747, 0.6059, 0.375, 0.6032, 0.3734, 0.3992, 0.2478, 0.3997, 0.248, 0.3989, 0.2487, 0.3977, 0.2498, 0.6003, 0.371, 0.6011, 0.3703, 0.6023, 0.3692, 0.6009, 0.3712, 0.6032, 0.3734, 0.6059, 0.375, 0.6057, 0.3755, 0.6029, 0.3734, 0.397, 0.2459, 0.3976, 0.2467, 0.3933, 0.2448, 0.3938, 0.2443, 0.6029, 0.3734, 0.6057, 0.3755, 0.6056, 0.3761, 0.6019, 0.3731, 0.6002, 0.3722, 0.5991, 0.3744, 0.5995, 0.3728, 0.5998, 0.3718, 0.3968, 0.2456, 0.397, 0.2459, 0.3938, 0.2443, 0.3941, 0.2439, 0.4002, 0.2472, 0.3998, 0.2468, 0.4009, 0.2446, 0.4005, 0.2462, 0.6009, 0.3712, 0.6023, 0.3692, 0.6067, 0.3742, 0.6024, 0.3723, 0.3971, 0.2456, 0.3968, 0.2456, 0.3941, 0.2439, 0.3943, 0.2435, 0.3976, 0.2467, 0.3992, 0.2478, 0.3977, 0.2498, 0.3933, 0.2448, 0.5999, 0.3713, 0.6002, 0.3715, 0.6011, 0.3703, 0.6003, 0.371, 0.3981, 0.2458, 0.3971, 0.2456, 0.3943, 0.2435, 0.3945, 0.2429, 0.3997, 0.248, 0.4001, 0.2477, 0.3998, 0.2475, 0.3989, 0.2487, 0.5985, 0.3704, 0.6002, 0.3722, 0.5998, 0.3718, 0.5985, 0.3704, 0.3941, 0.2439, 0.3938, 0.2443, 0.006263, 0.004307, 0.006467, 0.004192, 0.4005, 0.2462, 0.4009, 0.2446, 0.007292, 0.005113, 0.007342, 0.004804, 0.5984, 0.3705, 0.6009, 0.3712, 0.6024, 0.3723, 0.6001, 0.3726, 0.3943, 0.2435, 0.3941, 0.2439, 0.006467, 0.004192, 0.006659, 0.004018, 0.3933, 0.2448, 0.3977, 0.2498, 0.007586, 0.004115, 0.00609, 0.004424, 0.5985, 0.3704, 0.5999, 0.3713, 0.6003, 0.371, 0.5985, 0.3704, 0.3945, 0.2429, 0.3943, 0.2435, 0.006659, 0.004018, 0.006851, 0.003803, 0.3989, 0.2487, 0.3998, 0.2475, 0.007415, 0.004535, 0.007463, 0.004308, 0.5985, 0.3704, 0.5998, 0.3718, 0.5999, 0.3713, 0.5985, 0.3704, 0.3998, 0.2475, 0.4005, 0.2462, 0.007342, 0.004804, 0.007415, 0.004535, 0.6001, 0.3726, 0.6024, 0.3723, 0.6031, 0.3731, 0.6007, 0.3724, 0.4009, 0.2446, 0.3945, 0.2429, 0.006851, 0.003803, 0.007292, 0.005113, 0.6012, 0.3709, 0.6019, 0.3731, 0.6002, 0.3722, 0.5985, 0.3704, 0.6007, 0.3724, 0.6031, 0.3731, 0.6032, 0.3734, 0.6011, 0.3721, 0.3977, 0.2498, 0.3989, 0.2487, 0.007463, 0.004308, 0.007586, 0.004115, 0.5985, 0.3704, 0.6003, 0.371, 0.6009, 0.3712, 0.5984, 0.3705, 0.6011, 0.3721, 0.6032, 0.3734, 0.6029, 0.3734, 0.6013, 0.3716, 0.3938, 0.2443, 0.3933, 0.2448, 0.00609, 0.004424, 0.006263, 0.004307, 0.6013, 0.3716, 0.6029, 0.3734, 0.6019, 0.3731, 0.6012, 0.3709, 0.006263, 0.004307, 0.00609, 0.004424, 0.003513, 0.002488, 0.004061, 0.002692, 0.007415, 0.004535, 0.007342, 0.004804, 0.004912, 0.00333, 0.004872, 0.003106, 0.007342, 0.004804, 0.007292, 0.005113, 0.004669, 0.003195, 0.004912, 0.00333, 0.006467, 0.004192, 0.006263, 0.004307, 0.004061, 0.002692, 0.004564, 0.00288, 0.007292, 0.005113, 0.006851, 0.003803, 0.004699, 0.002958, 0.004669, 0.003195, 0.00609, 0.004424, 0.007586, 0.004115, 0.004016, 0.002255, 0.003513, 0.002488, 0.006659, 0.004018, 0.006467, 0.004192, 0.004564, 0.00288, 0.004818, 0.002933, 0.007586, 0.004115, 0.007463, 0.004308, 0.00455, 0.002722, 0.004016, 0.002255, 0.007463, 0.004308, 0.007415, 0.004535, 0.004872, 0.003106, 0.00455, 0.002722, 0.006851, 0.003803, 0.006659, 0.004018, 0.004818, 0.002933, 0.004699, 0.002958, 0.004912, 0.00333, 0.004669, 0.003195, 0.004374, 0.002827, 0.00425, 0.002726, 0.004564, 0.00288, 0.004061, 0.002692, 0.002626, 0.001591, 0.003739, 0.002318, 0.004669, 0.003195, 0.004699, 0.002958, 0.004384, 0.002776, 0.004374, 0.002827, 0.003513, 0.002488, 0.004016, 0.002255, 0.001606, 0.0007875, 0.0001145, 0.0001145, 0.004818, 0.002933, 0.004564, 0.00288, 0.003739, 0.002318, 0.004245, 0.002668, 0.004016, 0.002255, 0.00455, 0.002722, 0.002894, 0.001764, 0.001606, 0.0007875, 0.00455, 0.002722, 0.004872, 0.003106, 0.003792, 0.002394, 0.002894, 0.001764, 0.004699, 0.002958, 0.004818, 0.002933, 0.004245, 0.002668, 0.004384, 0.002776, 0.004061, 0.002692, 0.003513, 0.002488, 0.0001145, 0.0001145, 0.002626, 0.001591, 0.004872, 0.003106, 0.004912, 0.00333, 0.00425, 0.002726, 0.003792, 0.002394, 0.00425, 0.002726, 0.004374, 0.002827, 0.004384, 0.002776, 0.004245, 0.002668, 0.003739, 0.002318, 0.002626, 0.001591, 0.0001145, 0.0001145, 0.001606, 0.0007875, 0.002894, 0.001764, 0.003792, 0.002394, 0.0, 0.0, 0.0, 0.0, 0.0, 0.0, 0.0, 0.0, 0.0, 0.0, 0.0, 0.0, 0.0, 0.0, 0.0, 0.0, 0.0, 0.0, 0.0, 0.0, 0.0, 0.0, 0.0, 0.0, 0.0, 0.0, 0.0, 0.0, 0.0, 0.0, 0.0, 0.0, 0.0, 0.0, 0.0, 0.0, 0.0, 0.0, 0.0, 0.0, 0.0, 0.0, 0.0, 0.0, 0.0, 0.0, 0.0, 0.0, 0.0, 0.0, 0.0, 0.0, 0.0, 0.0, 0.0, 0.0, 0.0, 0.0, 0.0, 0.0, 0.0, 0.0, 0.0, 0.0, 0.0, 0.0, 0.0, 0.0, 0.0, 0.0, 0.0, 0.0, 0.0, 0.0, 0.0, 0.0, 0.0, 0.0, 0.0, 0.0, 0.0, 0.0, 0.0, 0.0, 0.0, 0.0, 0.0, 0.0, 0.0, 0.0, 0.0, 0.0, 0.0, 0.0, 0.0, 0.0, 0.0, 0.0, 0.0, 0.0, 0.0, 0.0, 0.0, 0.0, 0.0, 0.0, 0.0, 0.0, 0.0, 0.0, 0.0, 0.0, 0.0, 0.0, 0.0, 0.0, 0.0, 0.0, 0.0, 0.0, 0.0, 0.0, 0.0, 0.0, 0.0, 0.0, 0.0, 0.0, 0.0, 0.0, 0.0, 0.0, 0.0, 0.0, 0.0, 0.0, 0.0, 0.0, 0.0, 0.0, 0.0, 0.0, 0.0, 0.0, 0.0, 0.0, 0.0, 0.0, 0.0, 0.0, 0.0, 0.0, 0.0, 0.0, 0.0, 0.0, 0.0, 0.0, 0.0, 0.0, 0.0, 0.0, 0.0, 0.0, 0.0, 0.0, 0.0, 0.0, 0.0, 0.0, 0.0, 0.0, 0.0, 0.0, 0.0, 0.0, 0.0, 0.0, 0.0, 0.0, 0.0, 0.0, 0.0, 0.0, 0.0, 0.0, 0.0, 0.0, 0.0, 0.0, 0.0, 0.0, 0.0, 0.0, 0.0, 0.0, 0.0, 0.0, 0.0, 0.0, 0.0, 0.0, 0.0, 0.0, 0.0, 0.0, 0.0, 0.0, 0.0, 0.0, 0.0, 0.0, 0.0, 0.0, 0.0, 0.0, 0.0, 0.0, 0.0, 0.0, 0.0, 0.0, 0.0, 0.0, 0.0, 0.0, 0.0, 0.0, 0.0, 0.0, 0.0, 0.0, 0.0, 0.0, 0.0, 0.0, 0.0, 0.0, 0.0, 0.0, 0.0, 0.0, 0.0, 0.0, 0.0, 0.0, 0.0, 0.0, 0.0, 0.0, 0.0, 0.0, 0.0, 0.0, 0.0, 0.0, 0.0, 0.0, 0.0, 0.0, 0.0, 0.0, 0.0, 0.0, 0.0, 0.0, 0.0, 0.0, 0.0, 0.0, 0.0, 0.0, 0.0, 0.0, 0.0, 0.0, 0.0, 0.0, 0.0, 0.0, 0.0, 0.0, 0.0, 0.0, 0.0, 0.0, 0.0, 0.0, 0.0, 0.0, 0.0, 0.0, 0.0, 0.0, 0.0, 0.0, 0.0, 0.0, 0.0, 0.0, 0.5004, 0.3096, 0.5004, 0.3096, 0.5012, 0.31, 0.5011, 0.3101, 0.4997, 0.3091, 0.4996, 0.3092, 0.4987, 0.3087, 0.4988, 0.3086, 0.9949, 0.616, 0.9957, 0.6163, 0.9956, 0.6163, 0.9951, 0.6162, 0.9954, 0.6161, 0.9963, 0.6166, 0.9974, 0.6173, 0.9958, 0.6165, 0.9951, 0.6162, 0.9956, 0.6163, 0.9956, 0.6162, 0.9953, 0.616, 0.9962, 0.6169, 0.9999, 0.6189, 0.9986, 0.6178, 0.9962, 0.6163, 0.9953, 0.6159, 0.9958, 0.6163, 0.9963, 0.6166, 0.9954, 0.6161, 0.9962, 0.6163, 0.9986, 0.6178, 0.9972, 0.6171, 0.9956, 0.6161, 0.9956, 0.6161, 0.9972, 0.6171, 0.9962, 0.6166, 0.9951, 0.6159, 0.9953, 0.616, 0.9956, 0.6162, 0.9958, 0.6163, 0.9953, 0.6159, 0.9958, 0.6165, 0.9974, 0.6173, 0.9999, 0.6189, 0.9962, 0.6169, 0.9951, 0.6159, 0.9962, 0.6166, 0.9957, 0.6163, 0.9949, 0.616, 0.9957, 0.6163, 0.9962, 0.6166, 0.9972, 0.6171, 0.9986, 0.6178, 0.9999, 0.6189, 0.9974, 0.6173, 0.9963, 0.6166, 0.9958, 0.6163, 0.9956, 0.6162, 0.9956, 0.6163, 0.0, 0.0, 0.0, 0.0, 0.0, 0.0, 0.0, 0.0, 0.0, 0.0, 0.0, 0.0, 0.0, 0.0, 0.0, 0.0, 0.0, 0.0, 0.0, 0.0, 0.0, 0.0, 0.0, 0.0, 0.0, 0.0, 0.0, 0.0, 0.0, 0.0, 0.0, 0.0, 0.0, 0.0, 0.0, 0.0, 0.0, 0.0, 0.0, 0.0, 0.0, 0.0, 0.0, 0.0, 0.0, 0.0, 0.0, 0.0, 0.0, 0.0, 0.0, 0.0, 0.0, 0.0, 0.0, 0.0, 0.0, 0.0, 0.0, 0.0, 0.0, 0.0, 0.0, 0.0, 0.0, 0.0, 0.0, 0.0, 0.0, 0.0, 0.0, 0.0, 0.0, 0.0, 0.0, 0.0, 0.0, 0.0, 0.0, 0.0, 0.0, 0.0, 0.0, 0.0, 0.0, 0.0, 0.0, 0.0, 0.0, 0.0, 0.0, 0.0, 0.0, 0.0, 0.0, 0.0, 0.0, 0.0, 0.0, 0.0, 0.0, 0.0, 0.0, 0.0, 0.0, 0.0, 0.0, 0.0, 0.0, 0.0, 0.0, 0.0, 0.0, 0.0, 0.0, 0.0, 0.0, 0.0, 0.0, 0.0, 0.0, 0.0, 0.0, 0.0, 0.0, 0.0, 0.0, 0.0, 0.0, 0.0, 0.0, 0.0, 0.0, 0.0, 0.0, 0.0, 0.0, 0.0, 0.0, 0.0, 0.0, 0.0, 0.0, 0.0, 0.0, 0.0, 0.0, 0.0, 0.0, 0.0, 0.0, 0.0, 0.0, 0.0, 0.0, 0.0, 0.0, 0.0, 0.0, 0.0, 0.0, 0.0, 0.0, 0.0, 0.0, 0.0, 0.0, 0.0, 0.0, 0.0, 0.0, 0.0, 0.0, 0.0, 0.0, 0.0, 0.0, 0.0, 0.0, 0.0, 0.0, 0.0, 0.0, 0.0, 0.0, 0.0, 0.0, 0.0, 0.0, 0.0, 0.0, 0.0, 0.0, 0.0, 0.0, 0.0, 0.0, 0.0, 0.0, 0.0, 0.0, 0.0, 0.0, 0.0, 0.0, 0.0, 0.0, 0.0, 0.0, 0.0, 0.0, 0.0, 0.0, 0.0, 0.0, 0.0, 0.0, 0.0, 0.0, 0.0, 0.0, 0.0, 0.0, 0.0, 0.0, 0.0, 0.0, 0.0, 0.0, 0.0, 0.0, 0.0, 0.0, 0.0, 0.0, 0.0, 0.0, 0.0, 0.0, 0.0, 0.0, 0.0, 0.0, 0.0, 0.0, 0.0, 0.0, 0.0, 0.0, 0.0, 0.0, 0.0, 0.0, 0.0, 0.0, 0.0, 0.0, 0.0, 0.0, 0.0, 0.0, 0.0, 0.0, 0.0, 0.0, 0.0, 0.0, 0.0, 0.0, 0.0, 0.0, 0.0, 0.0, 0.0, 0.0, 0.0, 0.0, 0.0, 0.0, 0.0, 0.0, 0.0, 0.0, 0.0, 0.0, 0.0, 0.0, 0.0, 0.0, 0.0, 0.0, 0.0, 0.0, 0.0, 0.0, 0.0, 0.0, 0.0, 0.0, 0.0, 0.5026, 0.3114, 0.5019, 0.3108, 0.5034, 0.3122, 0.5037, 0.312, 0.5038, 0.3117, 0.504, 0.3116, 0.5039, 0.3114, 0.5022, 0.3106, 0.5024, 0.3109, 0.5027, 0.3112, 0.5027, 0.311, 0.5022, 0.3106, 0.5039, 0.3114, 0.5045, 0.3124, 0.5031, 0.3113, 0.5027, 0.311, 0.5045, 0.3124, 0.5047, 0.3125, 0.5046, 0.3125, 0.5046, 0.3124, 0.5045, 0.3122, 0.5024, 0.3111, 0.503, 0.3114, 0.5031, 0.3115, 0.5019, 0.3108, 0.5024, 0.3111, 0.5045, 0.3122, 0.5034, 0.3122, 0.5001, 0.3094, 0.4999, 0.3093, 0.4999, 0.3093, 0.5002, 0.3095, 0.5006, 0.3096, 0.5004, 0.31, 0.502, 0.3105, 0.5016, 0.3101, 0.5003, 0.3097, 0.5022, 0.3106, 0.502, 0.3105, 0.5004, 0.31, 0.4993, 0.3093, 0.4981, 0.3081, 0.4977, 0.3081, 0.4994, 0.3093])
me_cube.materials.append(mat_material)
me_cube.use_remesh_preserve_volume = False
me_cube.use_remesh_preserve_attributes = False
me_cube.use_mirror_vertex_groups = False
me_cube.update()
arm_armature = bpy.data.armatures.new('Armature')  # bones are not reproduced

# ---- objects
ob_armature = bpy.data.objects.new('Armature', arm_armature)
ob_cube = bpy.data.objects.new('Cube', me_cube)
ob_lamp = bpy.data.objects.new('Lamp', light_lamp)
ob_camera = bpy.data.objects.new('Camera', cam_camera)

# ---- transforms, parenting, visibility, modifiers, constraints
ob_armature.location = (0.0, 0.0, 3.851)
ob_armature.show_in_front = True
ob_armature.lineart.crease_threshold = 0.0
ob_cube.parent = ob_armature
ob_cube.matrix_parent_inverse = Matrix(((1.0, 0.0, 0.0, -0.0), (0.0, 1.0, 0.0, -0.0), (0.0, 0.0, 1.0, -3.851), (0.0, 0.0, 0.0, 1.0)))
ob_cube.location = (-0.01731, 1.736e-08, 0.9272)
ob_cube.rotation_euler = (0.0, -0.0, 3.142)
ob_cube.scale = (0.1396, 0.1396, 0.314)
ob_cube.lock_rotations_4d = False
ob_cube.empty_display_type = 'ARROWS'
ob_cube.lineart.crease_threshold = 0.0
_vg = ob_cube.vertex_groups.new(name='Hips')
for _i, _w in zip([0, 1, 2, 3, 4, 5, 6, 7, 8, 9, 11, 75, 76, 77, 78, 79, 80, 81, 82, 83, 84, 85, 86, 87, 88, 89, 90, 91, 94, 111, 112, 114, 115], [0.9099, 0.8962, 0.8938, 0.9111, 0.04138, 0.03143, 0.03879, 0.04456, 0.0113, 0.01412, 0.005247, 0.05697, 0.648, 0.4589, 0.6971, 0.6997, 0.863, 0.8743, 0.8112, 0.8327, 0.126, 0.03275, 0.2682, 0.02026, 0.7006, 0.2783, 0.2168, 0.05514, 0.05, 0.1725, 0.04807, 0.6086, 0.08672]): _vg.add([_i], _w, 'REPLACE')
_vg = ob_cube.vertex_groups.new(name='Spine')
for _i, _w in zip([0, 1, 2, 3, 4, 5, 6, 7, 8, 9, 10, 11, 12, 14, 16, 17, 18, 19, 32, 34, 35, 36, 37, 40, 41, 43, 46, 47, 48, 49, 50, 53, 54, 56, 57, 58, 59, 63, 65, 67, 68, 69, 70, 71, 80, 81, 82, 83, 374, 375], [0.05576, 0.05687, 0.06719, 0.0565, 0.8421, 0.9042, 0.888, 0.8196, 0.6658, 0.7606, 0.3964, 0.5966, 0.09585, 0.1127, 0.2573, 0.2994, 0.1779, 0.4099, 0.3625, 0.03806, 0.02012, 0.02613, 0.3732, 0.1328, 0.391, 0.1147, 0.1408, 0.03175, 0.02447, 0.141, 0.135, 0.06472, 0.3039, 0.03979, 0.04634, 0.19, 0.4042, 0.2149, 0.1237, 0.1478, 0.03969, 0.05586, 0.1717, 0.1291, 0.02814, 0.006965, 0.00665, 0.009413, 0.02334, 0.02646]): _vg.add([_i], _w, 'REPLACE')
_vg = ob_cube.vertex_groups.new(name='Chest')
for _i, _w in zip([10, 11, 12, 20, 22, 23, 24, 25, 26, 27, 33, 38, 39, 42, 43, 55, 56, 57, 60, 61, 62, 64, 66, 68, 72, 73, 147, 148, 150, 151, 152, 153, 154, 155, 156, 157, 159, 160, 375], [0.1353, 0.05623, 4.78e-06, 0.2896, 0.9747, 0.0003715, 0.3503, 0.005849, 0.04104, 0.9352, 0.2089, 0.06571, 0.8925, 0.3437, 0.000418, 0.6417, 0.002216, 4.901e-07, 0.8824, 0.1026, 0.101, 0.2368, 0.2706, 0.001279, 0.2128, 0.2151, 0.03013, 0.2333, 0.04013, 0.03786, 0.03605, 0.0197, 0.02376, 0.2386, 0.1127, 0.1749, 0.03759, 0.06043, 0.4724]): _vg.add([_i], _w, 'REPLACE')
_vg = ob_cube.vertex_groups.new(name='Head')
for _i, _w in zip([12, 20, 21, 22, 23, 24, 25, 26, 27, 28, 29, 30, 31, 38, 42, 61, 374, 375], [0.01194, 0.9353, 0.9469, 0.9431, 0.9293, 0.05662, 0.01599, 0.06051, 0.005433, 0.9975, 0.9971, 0.9969, 0.9962, 0.03168, 0.01679, 0.05048, 0.06121, 0.1095]): _vg.add([_i], _w, 'REPLACE')
_vg = ob_cube.vertex_groups.new(name='Shoulder.L')
for _i, _w in zip([6, 7, 10, 11, 12, 13, 14, 15, 16, 18, 19, 22, 23, 26, 27, 43, 53, 54, 55, 56, 57, 58, 59, 60, 61, 62, 63, 64, 65, 66, 67, 68, 69, 70, 71, 72, 73, 154, 155, 158, 159, 161, 162, 163, 374, 375], [0.04908, 0.09349, 0.3224, 0.2554, 0.1187, 0.04675, 0.74, 0.9027, 0.002157, 0.8613, 0.5012, 0.01776, 0.05102, 0.4893, 0.486, 0.01166, 0.8138, 0.6608, 0.3818, 0.8803, 0.8752, 0.6996, 0.5436, 0.3579, 0.7994, 0.6741, 0.7767, 0.3656, 0.807, 0.8846, 0.7862, 0.8812, 0.846, 0.7458, 0.8102, 0.8187, 0.7635, 0.02194, 0.01368, 0.04964, 0.04926, 0.01413, 0.02609, 0.02981, 0.7605, 0.1184]): _vg.add([_i], _w, 'REPLACE')
_vg = ob_cube.vertex_groups.new(name='UpperArm.L')
for _i, _w in zip([18, 19, 26, 27, 53, 54, 55, 56, 57, 58, 59, 60, 61, 62, 63, 64, 65, 66, 67, 68, 69, 70, 71, 72, 73, 154, 155, 156, 157, 158, 159, 160, 161, 162, 163, 174, 175, 176, 177, 178, 179, 180, 181, 182, 183, 194, 195, 196, 197, 198, 199, 200, 201, 202, 203, 214, 215, 217, 374], [0.01659, 0.02469, 0.4468, 0.4777, 0.1085, 0.02127, 0.6149, 0.06082, 0.06749, 0.07161, 0.01526, 0.6342, 0.1286, 0.3092, 0.02083, 0.6169, 0.04434, 0.1096, 0.04997, 0.06319, 0.08769, 0.05826, 0.04324, 0.1599, 0.2265, 0.9605, 0.9669, 0.9896, 0.9821, 0.9474, 0.949, 0.9832, 0.9672, 0.9606, 0.9593, 0.9877, 0.9872, 0.9954, 0.9923, 0.9516, 0.9534, 0.9928, 0.9687, 0.9625, 0.9627, 0.7598, 0.7329, 0.8484, 0.7985, 0.2256, 0.2514, 0.811, 0.165, 0.1872, 0.198, 0.02415, 0.03263, 0.001873, 0.02171]): _vg.add([_i], _w, 'REPLACE')
_vg = ob_cube.vertex_groups.new(name='LowerArm.L')
for _i, _w in zip([178, 179, 181, 182, 183, 194, 195, 196, 197, 198, 199, 200, 201, 202, 203, 214, 215, 216, 217, 218, 219, 220, 221, 222, 223], [0.04651, 0.04258, 0.01222, 0.02456, 0.02422, 0.2404, 0.2675, 0.1515, 0.2016, 0.7734, 0.7474, 0.1891, 0.8343, 0.812, 0.8011, 0.9646, 0.9604, 0.9823, 0.9738, 0.981, 0.9812, 0.9751, 0.9903, 0.9876, 0.9869]): _vg.add([_i], _w, 'REPLACE')
_vg = ob_cube.vertex_groups.new(name='Hand.L')
for _i, _w in zip([234, 235, 236, 237, 238, 239, 240, 241, 242, 243, 244, 245, 246, 247, 248, 249, 250, 251, 252, 253, 254, 255, 256, 257, 258, 259, 260, 261, 262, 263, 264, 265, 266, 267, 268, 269, 270, 271, 272, 273, 274, 275, 276, 277, 278, 279, 280, 281, 282, 283, 284, 285, 286, 287, 288, 289, 290, 291, 292, 293, 294, 295, 296, 297, 298, 299, 300, 301, 302, 303, 304, 305, 306, 307, 308], [0.9983, 0.996, 0.9975, 0.9979, 0.999, 0.999, 0.9977, 0.9996, 0.9991, 0.999, 0.9998, 0.9994, 0.9998, 0.9996, 0.9999, 0.9998, 0.9998, 0.9999, 0.9999, 0.9998, 0.9998, 0.9997, 0.9998, 0.9997, 0.9999, 0.9998, 0.9998, 0.9998, 0.9999, 0.9998, 1.0, 1.0, 1.0, 1.0, 1.0, 1.0, 1.0, 1.0, 1.0, 1.0, 1.0, 1.0, 1.0, 1.0, 1.0, 1.0, 1.0, 1.0, 1.0, 1.0, 1.0, 1.0, 1.0, 1.0, 1.0, 1.0, 1.0, 1.0, 1.0, 1.0, 1.0, 1.0, 1.0, 1.0, 1.0, 1.0, 1.0, 1.0, 1.0, 1.0, 1.0, 1.0, 1.0, 1.0, 1.0]): _vg.add([_i], _w, 'REPLACE')
_vg = ob_cube.vertex_groups.new(name='Shoulder.R')
for _i, _w in zip([4, 5, 7, 8, 9, 10, 11, 12, 13, 14, 15, 16, 17, 18, 19, 20, 21, 24, 25, 32, 33, 34, 35, 36, 37, 38, 39, 40, 41, 42, 43, 44, 45, 46, 47, 48, 49, 50, 51, 52, 54, 58, 59, 63, 148, 149, 152, 153, 374, 375], [0.08148, 0.04157, 0.007162, 0.2707, 0.189, 0.1407, 0.06471, 0.7295, 0.9113, 0.1033, 0.04654, 0.6693, 0.6556, 0.01455, 0.02803, 0.02096, 0.00447, 0.4786, 0.4749, 0.5853, 0.5, 0.8515, 0.874, 0.8994, 0.5801, 0.4702, 0.7015, 0.8126, 0.5518, 0.4445, 0.7767, 0.6938, 0.9215, 0.7954, 0.882, 0.8938, 0.8029, 0.783, 0.8677, 0.8792, 0.004239, 0.009366, 0.01482, 0.004122, 0.02271, 0.01134, 0.01074, 0.02083, 0.1014, 0.709]): _vg.add([_i], _w, 'REPLACE')
_vg = ob_cube.vertex_groups.new(name='UpperArm.R')
for _i, _w in zip([16, 17, 24, 25, 32, 33, 34, 35, 36, 37, 38, 39, 40, 41, 42, 43, 44, 45, 46, 47, 48, 49, 50, 51, 52, 144, 145, 146, 147, 148, 149, 150, 151, 152, 153, 192, 193, 204, 205, 206, 207, 208, 209, 210, 211, 212, 213, 224, 225, 226, 227, 228, 229, 230, 231, 232, 233], [0.06116, 0.004525, 0.4494, 0.4895, 0.03475, 0.5, 0.108, 0.07821, 0.0611, 0.01486, 0.4871, 0.2836, 0.03164, 0.04259, 0.5179, 0.1347, 0.2984, 0.0766, 0.06547, 0.07866, 0.06317, 0.04958, 0.09481, 0.1225, 0.1135, 0.9762, 0.9859, 0.983, 0.9743, 0.9623, 0.9687, 0.981, 0.9791, 0.9668, 0.9621, 0.006559, 0.001575, 0.1775, 0.1701, 0.1464, 0.4892, 0.216, 0.2024, 0.4863, 0.4911, 0.4756, 0.4873, 0.9652, 0.965, 0.9729, 0.9817, 0.953, 0.9498, 0.9798, 0.9849, 0.9731, 0.9767]): _vg.add([_i], _w, 'REPLACE')
_vg = ob_cube.vertex_groups.new(name='LowerArm.R')
for _i, _w in zip([184, 185, 186, 187, 188, 189, 190, 191, 192, 193, 204, 205, 206, 207, 208, 209, 210, 211, 212, 213, 224, 225, 226, 228, 229, 232, 329, 330, 331, 332, 333, 334, 335, 336, 337], [0.9894, 0.9902, 0.9926, 0.9823, 0.9842, 0.9847, 0.9815, 0.9865, 0.9735, 0.976, 0.8217, 0.8292, 0.853, 0.5108, 0.7829, 0.7967, 0.5138, 0.5089, 0.5247, 0.5129, 0.01931, 0.01991, 0.00403, 0.04365, 0.05008, 0.003291, 0.01828, 0.03298, 0.02567, 0.02592, 0.02553, 0.0257, 0.02568, 0.02567, 0.02568]): _vg.add([_i], _w, 'REPLACE')
_vg = ob_cube.vertex_groups.new(name='Hand.R')
for _i, _w in zip([164, 165, 166, 167, 168, 169, 170, 171, 172, 173, 309, 310, 311, 312, 313, 314, 315, 316, 317, 318, 319, 320, 321, 322, 323, 324, 325, 326, 327, 328, 329, 330, 331, 332, 333, 334, 335, 336, 337, 338, 339, 340, 341, 342, 343, 344, 345, 346, 347, 348, 349, 350, 351, 352, 353, 354, 355, 356, 357, 358, 359, 360, 361, 362, 363, 364, 365, 366, 367, 368, 369, 370, 371, 372, 373], [0.9986, 0.9989, 0.9996, 0.9959, 0.9983, 0.9987, 0.9936, 0.9945, 0.9931, 0.9978, 0.9997, 0.9992, 0.9997, 0.9991, 0.9998, 0.9997, 0.9997, 0.9999, 0.9999, 0.9997, 0.9997, 0.9995, 0.9996, 0.9994, 0.9998, 0.9996, 0.9997, 0.9998, 0.9997, 0.9996, 0.9659, 0.9585, 0.9622, 0.962, 0.9622, 0.9621, 0.9622, 0.9622, 0.9622, 1.0, 1.0, 1.0, 1.0, 1.0, 1.0, 1.0, 1.0, 1.0, 1.0, 1.0, 1.0, 1.0, 1.0, 1.0, 1.0, 1.0, 1.0, 1.0, 1.0, 1.0, 1.0, 1.0, 1.0, 1.0, 1.0, 1.0, 1.0, 1.0, 1.0, 1.0, 1.0, 1.0, 1.0, 1.0, 1.0]): _vg.add([_i], _w, 'REPLACE')
_vg = ob_cube.vertex_groups.new(name='UpperLeg.L')
for _i, _w in zip([2, 75, 78, 79, 80, 81, 84, 85, 86, 87, 88, 89, 90, 91, 92, 93, 94, 113], [0.005785, 0.06211, 0.2747, 0.2813, 0.1073, 0.09725, 0.7467, 0.9318, 0.7073, 0.9529, 0.2754, 0.6647, 0.7463, 0.9358, 0.9849, 0.9727, 0.9387, 0.001861]): _vg.add([_i], _w, 'REPLACE')
_vg = ob_cube.vertex_groups.new(name='LowerLeg.L')
for _i, _w in zip([95, 96, 97, 98, 99, 100, 101, 102, 103, 104, 105, 106, 107, 108, 109, 110], [0.9975, 0.9978, 0.9972, 0.9977, 0.9676, 0.9851, 0.9742, 0.9875, 0.1244, 0.4013, 0.1362, 0.5545, 0.05464, 0.4403, 0.06434, 0.4753]): _vg.add([_i], _w, 'REPLACE')
_vg = ob_cube.vertex_groups.new(name='Foot.L')
for _i, _w in zip([99, 101, 103, 104, 105, 106, 107, 108, 109, 110, 140, 141, 142, 143], [0.01469, 0.001653, 0.8756, 0.5987, 0.8638, 0.4455, 0.9454, 0.5597, 0.9357, 0.5247, 0.9953, 0.997, 0.9978, 0.9973]): _vg.add([_i], _w, 'REPLACE')
_vg = ob_cube.vertex_groups.new(name='UpperLeg.R')
for _i, _w in zip([0, 1, 74, 75, 76, 77, 82, 83, 84, 85, 86, 87, 89, 90, 111, 112, 113, 114, 115, 116, 117, 118, 119, 120, 121, 122, 123], [0.0001566, 0.02511, 0.9676, 0.8806, 0.3356, 0.5286, 0.1665, 0.1397, 0.1345, 0.02808, 0.001883, 0.003189, 0.05707, 0.02527, 0.8034, 0.9449, 0.9534, 0.3774, 0.9017, 0.9958, 0.996, 0.9804, 0.9768, 0.9991, 0.999, 0.9989, 0.9983]): _vg.add([_i], _w, 'REPLACE')
_vg = ob_cube.vertex_groups.new(name='LowerLeg.R')
for _i, _w in zip([124, 125, 126, 127, 128, 129, 130, 131, 132, 133, 134, 135], [0.9807, 0.981, 0.9755, 0.9771, 0.1029, 0.3133, 0.0979, 0.3303, 0.04301, 0.4062, 0.04287, 0.4166]): _vg.add([_i], _w, 'REPLACE')
_vg = ob_cube.vertex_groups.new(name='Foot.R')
for _i, _w in zip([128, 129, 130, 131, 132, 133, 134, 135, 136, 137, 138, 139], [0.897, 0.6864, 0.902, 0.6693, 0.9535, 0.5937, 0.9535, 0.5833, 0.9981, 0.9986, 0.9973, 0.9975]): _vg.add([_i], _w, 'REPLACE')
_m = ob_cube.modifiers.new('Armature', 'ARMATURE')
_m.object = ob_armature
ob_lamp.location = (4.699, 1.005, 5.154)
ob_lamp.rotation_euler = (0.6503, 0.05522, 1.866)
ob_lamp.lock_rotations_4d = False
ob_lamp.empty_display_type = 'ARROWS'
ob_lamp.color = (0.0, 0.0, 0.0, 0.0)
ob_lamp.lineart.crease_threshold = 0.0
ob_camera.location = (10.54, -6.508, 5.344)
ob_camera.rotation_euler = (1.109, 0.01082, 0.8149)
ob_camera.lock_rotations_4d = False
ob_camera.empty_display_type = 'ARROWS'
ob_camera.color = (0.0, 0.0, 0.0, 0.0)
ob_camera.display_type = 'WIRE'
ob_camera.lineart.crease_threshold = 0.0

# ---- collection membership
col_collection_1.objects.link(ob_armature)
col_collection_1.objects.link(ob_cube)
col_collection_1.objects.link(ob_lamp)
col_collection_1.objects.link(ob_camera)

# ---- scene / render settings (as saved in the file)
scene.camera = ob_camera
scene.frame_start = 0; scene.frame_end = 60; scene.frame_set(23)
scene.render.engine = 'BLENDER_EEVEE_NEXT'
scene.render.resolution_percentage = 50
scene.render.dither_intensity = 0.0
scene.cycles.use_denoising = False
scene.cycles.samples = 10
scene.cycles.sampling_pattern = 'TABULATED_SOBOL'
scene.cycles.light_sampling_threshold = 0.0
scene.cycles.use_adaptive_sampling = False
scene.cycles.use_light_tree = False
scene.cycles.blur_glossy = 0.0
scene.cycles.pixel_filter_type = 'GAUSSIAN'
scene.cycles.sample_clamp_indirect = 0.0
scene.view_settings.view_transform = 'Standard'
bpy.context.view_layer.update()

